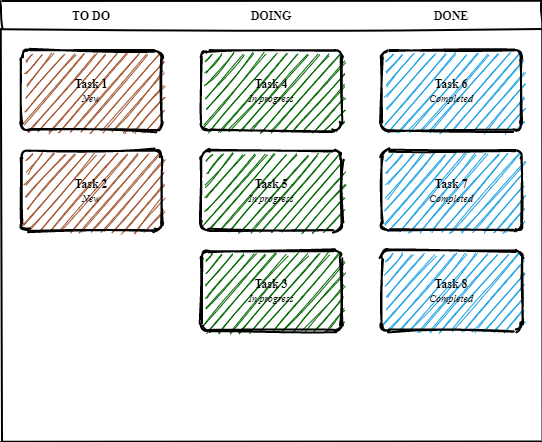

The diagram above was exported from draw.io. Its source (the exported page's mxGraphModel, read from the mxfile embedded in the PNG):
<mxGraphModel dx="1228" dy="1102" grid="1" gridSize="10" guides="1" tooltips="1" connect="1" arrows="1" fold="1" page="1" pageScale="1" pageWidth="850" pageHeight="1100" math="0" shadow="0">
  <root>
    <mxCell id="0" />
    <mxCell id="1" parent="0" />
    <mxCell id="_5mSTuPxr-ZiKRkBDSY7-1" value="" style="swimlane;fontStyle=2;childLayout=stackLayout;horizontal=1;startSize=28;horizontalStack=1;resizeParent=1;resizeParentMax=0;resizeLast=0;collapsible=0;marginBottom=0;swimlaneFillColor=none;fontFamily=Permanent Marker;fontSize=16;points=[];verticalAlign=top;stackBorder=0;resizable=1;strokeWidth=2;sketch=1;disableMultiStroke=1;" parent="1" vertex="1">
      <mxGeometry x="160" y="80" width="540" height="440" as="geometry" />
    </mxCell>
    <object label="TO DO" status="New" id="_5mSTuPxr-ZiKRkBDSY7-2">
      <mxCell style="swimlane;strokeWidth=2;fontFamily=Permanent Marker;html=0;startSize=1;verticalAlign=bottom;spacingBottom=5;points=[];childLayout=stackLayout;stackBorder=20;stackSpacing=20;resizeLast=0;resizeParent=1;horizontalStack=0;collapsible=0;sketch=1;strokeColor=none;fillStyle=solid;fillColor=#A0522D;" parent="_5mSTuPxr-ZiKRkBDSY7-1" vertex="1">
        <mxGeometry y="28" width="180" height="412" as="geometry" />
      </mxCell>
    </object>
    <object label="Task 1&lt;br&gt;&lt;span style=&quot;font-weight: normal&quot;&gt;&lt;i&gt;&lt;font style=&quot;font-size: 10px&quot;&gt;%status%&lt;/font&gt;&lt;/i&gt;&lt;/span&gt;" placeholders="1" id="_5mSTuPxr-ZiKRkBDSY7-3">
      <mxCell style="whiteSpace=wrap;html=1;strokeWidth=2;fillColor=swimlane;fontStyle=1;spacingTop=0;rounded=1;arcSize=9;points=[];sketch=1;fontFamily=Permanent Marker;hachureGap=8;fillWeight=1;" parent="_5mSTuPxr-ZiKRkBDSY7-2" vertex="1">
        <mxGeometry x="20" y="21" width="140" height="80" as="geometry" />
      </mxCell>
    </object>
    <object label="Task 2&lt;br&gt;&lt;span style=&quot;font-weight: normal&quot;&gt;&lt;i&gt;&lt;font style=&quot;font-size: 10px&quot;&gt;%status%&lt;/font&gt;&lt;/i&gt;&lt;/span&gt;" placeholders="1" id="_5mSTuPxr-ZiKRkBDSY7-4">
      <mxCell style="whiteSpace=wrap;html=1;strokeWidth=2;fillColor=swimlane;fontStyle=1;spacingTop=0;rounded=1;arcSize=9;points=[];sketch=1;fontFamily=Permanent Marker;hachureGap=8;fillWeight=1;" parent="_5mSTuPxr-ZiKRkBDSY7-2" vertex="1">
        <mxGeometry x="20" y="121" width="140" height="80" as="geometry" />
      </mxCell>
    </object>
    <object label="DOING" status="In progress" id="_5mSTuPxr-ZiKRkBDSY7-6">
      <mxCell style="swimlane;strokeWidth=2;fontFamily=Permanent Marker;html=0;startSize=1;verticalAlign=bottom;spacingBottom=5;points=[];childLayout=stackLayout;stackBorder=20;stackSpacing=20;resizeLast=0;resizeParent=1;horizontalStack=0;collapsible=0;sketch=1;strokeColor=none;fillStyle=solid;fillColor=#006600;" parent="_5mSTuPxr-ZiKRkBDSY7-1" vertex="1">
        <mxGeometry x="180" y="28" width="180" height="412" as="geometry" />
      </mxCell>
    </object>
    <object label="Task 4&lt;br&gt;&lt;span style=&quot;font-weight: normal&quot;&gt;&lt;i&gt;&lt;font style=&quot;font-size: 10px&quot;&gt;%status%&lt;/font&gt;&lt;/i&gt;&lt;/span&gt;" placeholders="1" id="_5mSTuPxr-ZiKRkBDSY7-7">
      <mxCell style="whiteSpace=wrap;html=1;strokeWidth=2;fillColor=swimlane;fontStyle=1;spacingTop=0;rounded=1;arcSize=9;points=[];sketch=1;fontFamily=Permanent Marker;hachureGap=8;fillWeight=1;" parent="_5mSTuPxr-ZiKRkBDSY7-6" vertex="1">
        <mxGeometry x="20" y="21" width="140" height="80" as="geometry" />
      </mxCell>
    </object>
    <object label="Task 5&lt;br&gt;&lt;span style=&quot;font-weight: normal&quot;&gt;&lt;i&gt;&lt;font style=&quot;font-size: 10px&quot;&gt;%status%&lt;/font&gt;&lt;/i&gt;&lt;/span&gt;" placeholders="1" id="_5mSTuPxr-ZiKRkBDSY7-8">
      <mxCell style="whiteSpace=wrap;html=1;strokeWidth=2;fillColor=swimlane;fontStyle=1;spacingTop=0;rounded=1;arcSize=9;points=[];sketch=1;fontFamily=Permanent Marker;hachureGap=8;fillWeight=1;" parent="_5mSTuPxr-ZiKRkBDSY7-6" vertex="1">
        <mxGeometry x="20" y="121" width="140" height="80" as="geometry" />
      </mxCell>
    </object>
    <object label="Task 3&lt;br&gt;&lt;span style=&quot;font-weight: normal&quot;&gt;&lt;i&gt;&lt;font style=&quot;font-size: 10px&quot;&gt;%status%&lt;/font&gt;&lt;/i&gt;&lt;/span&gt;" placeholders="1" id="_5mSTuPxr-ZiKRkBDSY7-5">
      <mxCell style="whiteSpace=wrap;html=1;strokeWidth=2;fillColor=swimlane;fontStyle=1;spacingTop=0;rounded=1;arcSize=9;points=[];sketch=1;fontFamily=Permanent Marker;hachureGap=8;fillWeight=1;" parent="_5mSTuPxr-ZiKRkBDSY7-6" vertex="1">
        <mxGeometry x="20" y="221" width="140" height="80" as="geometry" />
      </mxCell>
    </object>
    <object label="DONE" status="Completed" id="_5mSTuPxr-ZiKRkBDSY7-9">
      <mxCell style="swimlane;strokeWidth=2;fontFamily=Permanent Marker;html=0;startSize=1;verticalAlign=bottom;spacingBottom=5;points=[];childLayout=stackLayout;stackBorder=20;stackSpacing=20;resizeLast=0;resizeParent=1;horizontalStack=0;collapsible=0;sketch=1;strokeColor=none;fillStyle=solid;fillColor=#1BA1E2;" parent="_5mSTuPxr-ZiKRkBDSY7-1" vertex="1">
        <mxGeometry x="360" y="28" width="180" height="412" as="geometry" />
      </mxCell>
    </object>
    <object label="Task 6&lt;br&gt;&lt;span style=&quot;font-weight: normal&quot;&gt;&lt;i&gt;&lt;font style=&quot;font-size: 10px&quot;&gt;%status%&lt;/font&gt;&lt;/i&gt;&lt;/span&gt;" placeholders="1" id="_5mSTuPxr-ZiKRkBDSY7-10">
      <mxCell style="whiteSpace=wrap;html=1;strokeWidth=2;fillColor=swimlane;fontStyle=1;spacingTop=0;rounded=1;arcSize=9;points=[];sketch=1;fontFamily=Permanent Marker;hachureGap=8;fillWeight=1;" parent="_5mSTuPxr-ZiKRkBDSY7-9" vertex="1">
        <mxGeometry x="20" y="21" width="140" height="80" as="geometry" />
      </mxCell>
    </object>
    <object label="Task 7&lt;br&gt;&lt;span style=&quot;font-weight: normal&quot;&gt;&lt;i&gt;&lt;font style=&quot;font-size: 10px&quot;&gt;%status%&lt;/font&gt;&lt;/i&gt;&lt;/span&gt;" placeholders="1" id="_5mSTuPxr-ZiKRkBDSY7-11">
      <mxCell style="whiteSpace=wrap;html=1;strokeWidth=2;fillColor=swimlane;fontStyle=1;spacingTop=0;rounded=1;arcSize=9;points=[];sketch=1;fontFamily=Permanent Marker;hachureGap=8;fillWeight=1;" parent="_5mSTuPxr-ZiKRkBDSY7-9" vertex="1">
        <mxGeometry x="20" y="121" width="140" height="80" as="geometry" />
      </mxCell>
    </object>
    <object label="Task 8&lt;br&gt;&lt;span style=&quot;font-weight: normal&quot;&gt;&lt;i&gt;&lt;font style=&quot;font-size: 10px&quot;&gt;%status%&lt;/font&gt;&lt;/i&gt;&lt;/span&gt;" placeholders="1" id="_5mSTuPxr-ZiKRkBDSY7-12">
      <mxCell style="whiteSpace=wrap;html=1;strokeWidth=2;fillColor=swimlane;fontStyle=1;spacingTop=0;rounded=1;arcSize=9;points=[];sketch=1;fontFamily=Permanent Marker;hachureGap=8;fillWeight=1;" parent="_5mSTuPxr-ZiKRkBDSY7-9" vertex="1">
        <mxGeometry x="20" y="221" width="140" height="80" as="geometry" />
      </mxCell>
    </object>
  </root>
</mxGraphModel>